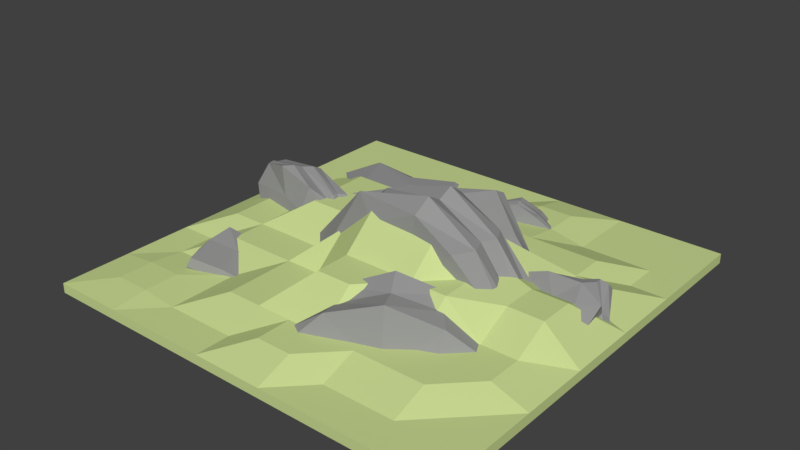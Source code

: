 # Source: Rock_II.blend  (saved by Blender 2.78.0; exported with 4.5.12 LTS)
import bpy
from mathutils import Matrix  # noqa: F401  (used for matrix-valued properties, if any)

bpy.ops.wm.read_factory_settings(use_empty=True)
scene = bpy.context.scene
scene.name = 'Scene'

# ---- collections
col_collection_1 = bpy.data.collections.new('Collection 1'); scene.collection.children.link(col_collection_1)

# ---- materials (node trees are filled in below, after node groups)
mat_grass_rock_ii = bpy.data.materials.new('Grass Rock II')
mat_grass_rock_ii.alpha_threshold = 0.0
mat_grass_rock_ii.use_transparent_shadow = False
mat_grass_rock_ii.diffuse_color = (0.59, 0.7, 0.29, 1.0)
mat_grass_rock_ii.roughness = 0.5
mat_grass_rock_ii.specular_intensity = 0.0
mat_grass_rock_ii.line_color = (0.0, 0.0, 0.0, 1.0)
mat_stone_rock_ii = bpy.data.materials.new('Stone Rock II')
mat_stone_rock_ii.alpha_threshold = 0.0
mat_stone_rock_ii.use_transparent_shadow = False
mat_stone_rock_ii.diffuse_color = (0.3108, 0.3108, 0.3108, 1.0)
mat_stone_rock_ii.roughness = 0.5
mat_stone_rock_ii.specular_intensity = 0.0

# ---- material node trees

# ---- world
world_world = bpy.data.worlds.new('World'); scene.world = world_world
world_world.color = (0.05088, 0.05088, 0.05088)
world_world.use_sun_shadow = False
world_world.sun_shadow_jitter_overblur = 0.0
world_world.cycles.sampling_method = 'MANUAL'

# ---- meshes
me_cube = bpy.data.meshes.new('Cube')
me_cube.from_pydata([(5.333, 8.0, 0.1847), (6.667, 8.0, 0.1847), (-8.0, -8.0, 0.1847), (-6.667, -8.0, 0.1847), (-6.667, 6.667, 0.1847), (-6.667, 5.333, 0.1847), (-6.667, 4.0, 0.1847), (-6.667, 2.667, 0.1847), (-6.667, 1.333, 0.665), (-6.667, 8.345e-07, 0.665), (-6.667, -1.333, 0.665), (-6.667, -2.667, 0.1847), (-6.667, -4.0, 0.1847), (-5.333, -8.0, 0.1847), (8.0, 8.0, 0.1847), (-4.0, -8.0, 0.1847), (-2.667, -8.0, 0.1847), (-1.333, -8.0, 0.1847), (-4.292e-06, -8.0, 0.1847), (1.333, -8.0, 0.1847), (2.667, -8.0, 0.1847), (4.0, -8.0, 0.1847), (5.333, -8.0, 0.1847), (6.667, -8.0, 0.1847), (8.0, -8.0, 0.1847), (-8.0, -8.0, -0.1847), (8.0, 8.0, -0.1847), (-8.0, 8.0, 0.1847), (-6.667, -5.333, 0.3271), (-6.667, -6.667, 0.3271), (-5.333, 6.667, 0.1847), (-5.333, 5.333, 0.1847), (-5.333, 4.0, 0.665), (-5.333, 2.667, 0.665), (-5.333, 1.333, 0.665), (-5.333, 4.768e-07, 0.665), (-5.333, -1.333, 0.665), (-5.333, -2.667, 0.665), (-5.333, -4.0, 0.1847), (-5.333, -5.333, 0.3271), (-5.333, -6.667, 0.3271), (-4.0, 6.667, 0.1847), (-4.0, 5.333, 0.1847), (-4.0, 4.0, 0.665), (-4.0, 2.667, 0.665), (-4.0, 1.333, 1.518), (-4.0, 1.192e-07, 1.518), (-4.0, -1.333, 0.665), (-4.0, -2.667, 0.665), (-4.0, -4.0, 0.1847), (-4.0, -5.333, 0.1847), (-4.0, -6.667, 0.1847), (-2.667, 6.667, 0.1847), (-2.667, 5.333, 0.1847), (-2.667, 4.0, 0.665), (-2.667, 2.667, 0.665), (-2.667, 1.333, 1.518), (-2.667, -8.345e-07, 1.518), (-2.667, -1.333, 0.665), (-2.667, -2.667, 0.665), (-2.667, -4.0, 0.665), (-2.667, -5.333, 0.665), (-2.667, -6.667, 0.1847), (-1.333, 6.667, 0.1847), (-1.333, 5.333, 0.1847), (-1.333, 4.0, 0.665), (-1.333, 2.667, 0.665), (-1.333, 1.333, 1.828), (-1.333, -1.669e-06, 1.828), (-1.333, -1.333, 1.828), (-1.333, -2.667, 0.665), (-1.333, -4.0, 0.665), (-1.333, -5.333, 0.665), (-1.333, -6.667, 0.1847), (1.5e-06, 6.667, 0.1847), (9.735e-07, 5.333, 0.1847), (4.47e-07, 4.0, 0.1847), (-7.947e-08, 2.667, 0.1847), (-6.06e-07, 1.333, 1.828), (-1.132e-06, -1.907e-06, 3.019), (-1.659e-06, -1.333, 3.019), (-2.186e-06, -2.667, 1.828), (-2.712e-06, -4.0, 1.828), (-3.239e-06, -5.333, 0.665), (-3.765e-06, -6.667, 0.665), (1.333, 6.667, 0.4672), (1.333, 5.333, 0.4672), (1.333, 4.0, 0.665), (1.333, 2.667, 0.665), (1.333, 1.333, 1.828), (1.333, -1.907e-06, 3.019), (1.333, -1.333, 3.019), (1.333, -2.667, 1.828), (1.333, -4.0, 1.828), (1.333, -5.333, 0.665), (1.333, -6.667, 0.665), (2.667, 6.667, 0.4672), (2.667, 5.333, 0.4672), (2.667, 4.0, 0.665), (2.667, 2.667, 0.665), (2.667, 1.333, 1.828), (2.667, -2.384e-06, 3.019), (2.667, -1.333, 3.019), (2.667, -2.667, 1.828), (2.667, -4.0, 0.665), (2.667, -5.333, 0.665), (2.667, -6.667, 0.1847), (4.0, 6.667, 0.1847), (4.0, 5.333, 0.1847), (4.0, 4.0, 0.665), (4.0, 2.667, 0.665), (4.0, 1.333, 1.828), (4.0, -2.861e-06, 1.828), (4.0, -1.333, 1.828), (4.0, -2.667, 1.828), (4.0, -4.0, 0.665), (4.0, -5.333, 0.665), (4.0, -6.667, 0.1847), (5.333, 6.667, 0.1847), (5.333, 5.333, 0.1847), (5.333, 4.0, 0.665), (5.333, 2.667, 0.665), (5.333, 1.333, 0.665), (5.333, -3.338e-06, 1.36), (5.333, -1.333, 1.36), (5.333, -2.667, 0.665), (5.333, -4.0, 0.665), (5.333, -5.333, 0.665), (5.333, -6.667, 0.1847), (6.667, 6.667, 0.1847), (6.667, 5.333, 0.1847), (6.667, 4.0, 0.1847), (6.667, 2.667, 0.665), (6.667, 1.333, 0.665), (6.667, -3.815e-06, 1.36), (6.667, -1.333, 1.36), (6.667, -2.667, 0.665), (6.667, -4.0, 0.665), (6.667, -5.333, 0.1847), (6.667, -6.667, 0.1847), (-6.667, 8.0, 0.1847), (-5.333, 8.0, 0.1847), (-4.0, 8.0, 0.1847), (-2.667, 8.0, 0.1847), (-1.333, 8.0, 0.1847), (2.027e-06, 8.0, 0.1847), (1.333, 8.0, 0.1847), (2.667, 8.0, 0.1847), (4.0, 8.0, 0.1847), (5.407, 0.02586, -0.06972), (5.202, -0.5993, 0.3113), (4.424, 1.522, 0.3327), (4.212, 0.8686, 1.193), (7.994, 0.4993, 0.03405), (7.087, -0.2628, 0.819), (7.021, 2.064, 1.083), (6.476, 1.049, 1.545), (4.9, 0.8712, -0.0942), (4.779, 0.191, 0.7643), (7.431, 1.268, 0.5379), (6.734, 0.2214, 1.136), (5.52, 1.723, 0.628), (5.265, 1.018, 1.542), (6.7, 0.2626, -0.06972), (6.336, -0.3918, 0.6169), (5.89, 0.3371, 1.112), (6.138, 1.031, 0.1893), (5.345, -0.1477, -0.06972), (5.283, -0.3212, -0.116), (5.166, -0.5556, -0.024), (4.096, 1.042, 1.037), (4.268, 1.185, 0.7969), (4.22, 1.389, 0.5753), (6.784, 1.443, 1.513), (6.745, 1.689, 1.503), (6.959, 1.891, 1.313), (7.3, -0.1173, 0.587), (7.211, 0.08424, 0.3575), (7.785, 0.3578, 0.2695), (7.396, 0.7193, 1.229), (7.308, 0.9208, 0.9994), (7.26, 1.074, 0.7393), (4.534, 0.3087, 0.5426), (4.764, 0.5066, 0.3524), (4.783, 0.6209, 0.07142), (6.79, -0.3209, 0.3667), (6.576, -0.08445, 0.1469), (6.6, 0.141, -0.04978), (5.39, 1.279, 1.385), (5.409, 1.393, 1.104), (5.514, 1.626, 0.9239), (-3.814, 2.773, -0.005638), (-3.599, 1.633, 1.346), (1.848, 3.989, 0.8011), (1.837, 2.914, 2.641), (-0.1352, 0.6707, -0.005638), (-0.1352, -0.462, -0.005638), (5.821, 1.895, -0.005638), (5.75, 1.057, 0.2831), (-0.5842, 3.418, -0.005638), (-0.6343, 2.253, 1.881), (2.735, 1.345, -0.005638), (2.735, 0.2118, -0.118), (3.406, 3.099, -0.005638), (3.358, 1.97, 1.755), (-1.975, 1.722, -0.005638), (-1.896, 0.7039, 0.2586), (0.8956, 1.263, 0.9271), (0.8956, 2.396, -0.005638), (-3.814, 2.49, -0.1248), (-3.814, 2.207, 0.3733), (-4.197, 1.963, 0.9167), (1.926, 3.272, 2.449), (1.866, 3.453, 1.832), (1.926, 3.838, 1.453), (5.75, 1.34, -0.005638), (5.605, 1.452, -0.005638), (5.821, 1.612, -0.005638), (-0.1551, -0.3149, -0.005638), (-0.1352, 0.1043, -0.005638), (-0.09622, 0.5216, -0.005638), (2.715, 0.3589, -0.005638), (2.735, 0.7782, -0.005638), (2.58, 1.15, -0.005638), (-1.559, 2.765, 1.856), (-0.6665, 2.859, 1.136), (-0.9439, 3.164, 0.6644), (-2.74, 0.6716, -0.1281), (-1.975, 1.156, 0.001089), (-1.781, 1.484, -0.08324), (3.766, 2.22, 1.218), (3.488, 2.526, 0.7462), (3.766, 2.787, 0.2222), (-5.719, 5.589, 0.01054), (-5.569, 5.453, 0.7006), (-2.174, 6.039, 0.02437), (-2.188, 5.945, 0.6725), (-4.833, 3.286, -0.06031), (-4.833, 3.201, 0.6342), (-1.131, 3.71, -0.04728), (-1.091, 3.784, 0.5676), (-3.72, 5.802, 0.01708), (-3.797, 5.189, 0.6659), (-3.008, 3.566, -0.05172), (-3.008, 3.481, 0.6428), (-1.799, 5.063, -0.005649), (-1.822, 4.987, 0.6891), (-5.276, 4.438, -0.02488), (-5.181, 4.443, 0.6695), (-3.451, 4.632, 0.6782), (-3.451, 4.717, -0.01629), (-5.719, 5.568, 0.1842), (-5.806, 5.547, 0.3578), (-5.881, 5.575, 0.5333), (-2.068, 6.084, 0.5486), (-2.15, 6.021, 0.3724), (-2.068, 6.127, 0.2013), (-1.091, 3.806, 0.394), (-1.183, 3.803, 0.3041), (-1.131, 3.689, 0.1263), (-4.91, 3.103, 0.4569), (-4.833, 3.244, 0.2869), (-4.747, 3.381, 0.1169), (-3.085, 3.382, 0.4654), (-3.008, 3.523, 0.2955), (-3.045, 3.641, 0.1249), (-3.802, 5.455, 0.543), (-3.76, 5.328, 0.3648), (-3.893, 5.401, 0.1928), (-6.291, 4.17, 0.4893), (-6.043, 4.395, 0.3223), (-5.926, 4.435, 0.1493), (-1.625, 4.933, 0.5132), (-1.759, 5.005, 0.3411), (-1.625, 4.975, 0.1659), (-6.548, -2.464, -0.08607), (-5.762, -2.503, 0.8679), (-4.459, -1.708, -0.08607), (-4.144, -1.723, 0.2751), (-5.701, -4.671, -0.08607), (-5.356, -4.671, 0.681), (-3.513, -3.927, -0.08607), (-3.206, -3.775, -0.04475), (-5.365, -2.078, -0.08607), (-5.076, -2.17, 0.5204), (-4.632, -4.234, -0.08607), (-4.287, -4.234, 0.4064), (-4.1, -2.643, -0.08607), (-3.771, -2.636, 0.2738), (-6.124, -3.568, -0.08607), (-5.735, -3.47, 0.7726), (-4.711, -3.131, 0.5152), (-5.055, -3.131, -0.08607), (-6.462, -2.464, -0.08607), (-6.031, -2.464, 0.2271), (-6.036, -2.415, 0.5862), (-4.151, -1.59, 0.01365), (-4.275, -1.681, -0.08607), (-4.323, -1.59, -0.08607), (-3.292, -3.775, -0.08607), (-3.391, -3.797, -0.08607), (-3.427, -3.927, -0.08607), (-5.473, -4.797, 0.3532), (-5.529, -4.671, 0.009673), (-5.578, -4.549, -0.08607), (-4.404, -4.36, 0.07864), (-4.46, -4.234, -0.08607), (-4.582, -4.141, -0.08607), (-5.178, -1.923, 0.2774), (-5.218, -2.066, -0.07003), (-5.392, -2.027, -0.08607), (-5.939, -3.797, 0.4728), (-5.952, -3.568, 0.1184), (-5.966, -3.538, -0.08607), (-3.728, -2.694, -0.09507), (-3.902, -2.654, -0.08607), (-3.9, -2.694, -0.08607), (-1.497, -3.581, -0.07334), (0.0795, -6.158, -0.07334), (2.062, -2.373, -0.07334), (3.336, -4.88, -0.07334), (1.621, -1.148, -0.07334), (2.987, -3.84, -0.07334), (5.381, -0.1087, -0.07334), (6.488, -2.595, -0.07334), (0.5468, -3.006, -0.07334), (1.823, -5.483, -0.07334), (3.409, -0.6995, -0.07334), (4.776, -3.392, -0.07334), (3.383, -1.595, -0.07334), (4.715, -4.305, -0.07334), (0.06185, -2.364, -0.07334), (1.446, -5.091, -0.07334), (3.217, -4.609, -0.07334), (1.85, -1.916, -0.07334), (-1.156, -4.254, -0.07334), (-0.814, -4.927, -0.07334), (-0.6825, -5.709, -0.07334), (3.104, -4.451, 1.986), (2.749, -3.732, 1.934), (2.421, -3.105, 2.312), (6.147, -1.922, -0.07334), (5.881, -1.598, -0.07334), (5.722, -0.7819, -0.07334), (2.67, -3.088, -0.07334), (2.304, -2.494, -0.07334), (1.952, -1.893, -0.07334), (4.458, -2.64, -0.07334), (4.093, -2.046, -0.07334), (3.62, -1.475, -0.07334), (1.329, -5.205, 1.38), (1.171, -4.381, 1.307), (0.6327, -3.806, 1.461), (1.098, -4.252, -0.07334), (0.7451, -3.711, -0.07334), (0.5243, -3.007, -0.07334), (4.663, -3.488, 1.276), (4.125, -2.913, 1.43), (3.98, -2.141, 1.602), (-0.9162, 5.451, -0.03343), (-0.3528, 4.408, 0.2612), (0.8833, 6.124, 0.8384), (1.302, 5.117, 1.101), (0.9868, 5.478, -0.1472), (1.435, 4.404, -0.1047), (2.849, 6.255, -0.006569), (3.175, 5.33, 0.1534), (0.09881, 5.869, 0.5867), (0.5276, 4.841, 0.7873), (1.862, 5.866, -0.1472), (2.31, 4.792, 0.5194), (1.647, 6.209, 0.5425), (2.076, 5.132, 0.8387), (0.03531, 5.464, -0.1472), (0.4814, 4.42, 0.6539), (1.359, 4.779, 0.2101), (0.9108, 5.852, -0.1472), (-0.8042, 5.182, 0.04049), (-0.6922, 4.914, 0.1144), (-0.6958, 4.622, 0.1978), (1.213, 5.347, 1.16), (1.106, 5.594, 1.009), (0.9894, 5.884, 1.012), (3.063, 5.598, 0.07952), (2.962, 5.717, 0.01004), (2.961, 5.987, -0.1433), (1.351, 4.649, -0.1472), (1.211, 4.941, -0.1472), (1.078, 5.235, -0.1472), (2.227, 5.037, -0.1472), (2.086, 5.329, -0.1472), (1.894, 5.596, -0.1472), (0.2887, 5.058, 0.8997), (0.2908, 5.325, 0.7355), (0.07124, 5.57, 0.6646), (0.4063, 4.611, -0.1472), (0.2593, 4.928, -0.1472), (0.2065, 5.222, -0.1472), (2.122, 5.435, 0.7603), (1.903, 5.68, 0.6894), (1.898, 5.972, 0.6124), (-6.308, 1.361, -0.006642), (-7.13, 0.3064, 0.0538), (-6.605, 1.791, 1.643), (-7.107, 0.8026, 1.827), (-2.681, 0.6353, 0.1663), (-4.493, -0.2272, 0.3347), (-3.368, 1.07, 1.568), (-4.413, 0.2046, 1.832), (-6.771, 1.589, 0.8256), (-7.512, 0.5668, 0.9757), (-2.907, 0.8737, 1.131), (-4.635, -0.07718, 0.9423), (-5.068, 1.484, 1.969), (-6.007, 0.4334, 2.162), (-4.495, 0.998, -0.03066), (-5.54, -0.01152, 0.2265), (-5.643, 0.1843, 1.139), (-4.721, 1.236, 0.9338), (-6.539, 1.098, -0.05756), (-6.769, 0.8345, -0.1248), (-7.11, 0.5822, -0.1431), (-7.114, 1.048, 1.856), (-7.102, 1.276, 1.759), (-6.991, 1.574, 1.753), (-3.725, 0.4151, 1.479), (-3.595, 0.5861, 1.648), (-3.598, 0.8065, 1.619), (-4.088, -0.01153, 0.2394), (-4.032, 0.2988, 0.232), (-3.08, 0.419, 0.2662), (-3.424, 0.03735, 1.241), (-3.369, 0.3477, 1.234), (-3.291, 0.6413, 1.166), (-7.5, 0.8503, 0.9416), (-7.26, 1.066, 0.9081), (-7.123, 1.336, 0.7883), (-4.873, 0.1212, 0.02887), (-4.956, 0.4719, 0.07208), (-4.741, 0.751, 0.08588), (-5.639, 0.6857, 2.212), (-5.502, 0.956, 2.092), (-5.178, 1.212, 2.109), (-8.0, -6.667, 0.1847), (-8.0, -5.333, 0.1847), (-8.0, -4.0, 0.1847), (-8.0, -2.667, 0.1847), (-8.0, -1.333, 0.1847), (-8.0, 1.55e-06, 0.1847), (-8.0, 1.333, 0.1847), (-8.0, 2.667, 0.1847), (-8.0, 4.0, 0.1847), (-8.0, 5.333, 0.1847), (-8.0, 6.667, 0.1847), (8.0, -8.0, -0.1847), (-8.0, 8.0, -0.1847), (8.0, 6.667, 0.1847), (8.0, 5.333, 0.1847), (8.0, 4.0, 0.1847), (8.0, 2.667, 0.1847), (8.0, 1.333, 0.1847), (8.0, -5.126e-06, 0.1847), (8.0, -1.333, 0.1847), (8.0, -2.667, 0.1847), (8.0, -4.0, 0.1847), (8.0, -5.333, 0.1847), (8.0, -6.667, 0.1847), (-2.287, 0.8405, 0.5695), (-2.163, -1.626, 0.5606), (2.05, 0.6192, 3.488), (1.923, -1.588, 3.435), (1.512, 0.6323, -0.05084), (1.379, -1.474, -0.05084), (6.1, 0.52, -0.01355), (5.87, -1.328, -0.01526), (0.1992, 0.9787, 2.942), (0.06863, -1.558, 2.637), (3.694, 0.5789, -0.05084), (3.561, -1.527, -0.05084), (3.662, 0.5797, 2.643), (3.487, -1.765, 2.646), (-0.3908, 0.9459, -0.05084), (-0.4947, -1.42, -0.05084), (1.658, -1.721, -0.05084), (1.785, 1.067, -0.05084), (-2.327, 0.1989, 0.5695), (-2.908, -0.3276, 0.5695), (-3.198, -0.848, 0.6162), (1.971, -0.9611, 3.881), (1.988, -0.4341, 3.578), (2.038, 0.09205, 3.881), (5.903, -0.8016, -0.01526), (5.81, -0.5277, -0.136), (6.067, -0.006606, -0.01355), (1.441, -0.9482, -0.05084), (1.445, -0.4208, -0.05084), (1.465, 0.1061, -0.05084), (3.624, -1.002, -0.05084), (3.628, -0.4743, -0.05084), (3.501, 0.05623, -0.05084), (-0.7431, -1.155, 3.314), (-0.4848, -0.387, 2.948), (-0.6922, 0.1455, 2.969), (-0.477, -0.9012, -0.05084), (-0.4577, -0.3742, -0.05084), (-0.277, 0.1487, -0.05084), (3.874, -1.008, 2.616), (3.667, -0.4752, 2.637), (3.941, 0.04546, 2.616)], [], [(48, 59, 58, 47), (25, 13, 3), (25, 15, 13), (25, 16, 15), (140, 26, 455, 27), (49, 60, 59, 48), (50, 61, 60, 49), (51, 62, 61, 50), (15, 16, 62, 51), (31, 42, 41, 30), (32, 43, 42, 31), (33, 44, 43, 32), (34, 45, 44, 33), (35, 46, 45, 34), (36, 47, 46, 35), (25, 17, 16), (25, 3, 2), (25, 18, 17), (25, 19, 18), (25, 20, 19), (25, 21, 20), (25, 22, 21), (25, 23, 22), (454, 24, 23, 25), (118, 129, 1, 0), (107, 118, 0, 148), (96, 107, 148, 147), (37, 48, 47, 36), (38, 49, 48, 37), (39, 50, 49, 38), (40, 51, 50, 39), (13, 15, 51, 40), (5, 31, 30, 4), (6, 32, 31, 5), (7, 33, 32, 6), (8, 34, 33, 7), (9, 35, 34, 8), (10, 36, 35, 9), (11, 37, 36, 10), (12, 38, 37, 11), (28, 39, 38, 12), (29, 40, 39, 28), (3, 13, 40, 29), (452, 5, 4, 453), (451, 6, 5, 452), (450, 7, 6, 451), (449, 8, 7, 450), (448, 9, 8, 449), (447, 10, 9, 448), (446, 11, 10, 447), (445, 12, 11, 446), (444, 28, 12, 445), (443, 29, 28, 444), (2, 3, 29, 443), (454, 465, 466), (454, 464, 465), (454, 463, 464), (454, 462, 463), (454, 461, 462), (454, 460, 461), (454, 459, 460), (454, 458, 459), (454, 457, 458), (454, 456, 457), (26, 14, 456, 454), (455, 453, 27), (85, 96, 147, 146), (74, 85, 146, 145), (63, 74, 145, 144), (52, 63, 144, 143), (41, 52, 143, 142), (30, 41, 142, 141), (4, 30, 141, 140), (453, 4, 140, 27), (454, 466, 24), (129, 456, 14, 1), (130, 457, 456, 129), (131, 458, 457, 130), (132, 459, 458, 131), (133, 460, 459, 132), (134, 461, 460, 133), (135, 462, 461, 134), (136, 463, 462, 135), (137, 464, 463, 136), (138, 465, 464, 137), (139, 466, 465, 138), (23, 24, 466, 139), (25, 455, 26, 454), (141, 26, 140), (142, 26, 141), (143, 26, 142), (144, 26, 143), (145, 26, 144), (146, 26, 145), (147, 26, 146), (148, 26, 147), (0, 26, 148), (1, 26, 0), (14, 26, 1), (182, 158, 152), (188, 162, 156), (179, 160, 154), (185, 164, 150), (166, 159, 153, 163), (165, 150, 164), (162, 152, 165), (161, 155, 159, 166), (173, 156, 179), (169, 150, 182), (151, 161, 166, 157), (156, 165, 160), (160, 165, 154), (157, 166, 163, 149), (176, 154, 185), (170, 152, 188), (151, 172, 161), (172, 171, 190), (171, 170, 189), (153, 178, 163), (178, 177, 187), (177, 176, 186), (149, 167, 157), (167, 168, 184), (168, 169, 183), (155, 175, 159), (175, 174, 181), (174, 173, 180), (163, 187, 167), (187, 168, 167), (186, 169, 168), (159, 181, 178), (181, 180, 177), (180, 179, 176), (161, 190, 175), (190, 174, 175), (189, 173, 174), (157, 184, 172), (184, 183, 171), (183, 182, 170), (224, 200, 194), (165, 152, 158), (165, 156, 162), (150, 165, 158), (154, 165, 164), (183, 169, 182), (181, 174, 180), (169, 186, 185), (177, 178, 181), (173, 189, 188), (156, 173, 188), (150, 169, 185), (182, 150, 158), (188, 152, 162), (186, 176, 185), (180, 173, 179), (168, 187, 186), (176, 177, 180), (152, 170, 182), (154, 176, 179), (179, 156, 160), (185, 154, 164), (189, 170, 188), (187, 177, 186), (170, 171, 183), (174, 190, 189), (184, 168, 183), (190, 171, 189), (171, 172, 184), (163, 178, 187), (161, 172, 190), (172, 151, 157), (175, 155, 161), (178, 153, 159), (167, 149, 163), (159, 175, 181), (157, 167, 184), (230, 204, 198), (221, 202, 196), (227, 206, 192), (208, 201, 195, 205), (207, 192, 206), (204, 194, 207), (203, 197, 201, 208), (215, 198, 221), (211, 192, 224), (193, 203, 208, 199), (198, 207, 202), (202, 207, 196), (199, 208, 205, 191), (218, 196, 227), (212, 194, 230), (193, 214, 203), (214, 213, 232), (213, 212, 231), (195, 220, 205), (220, 219, 229), (219, 218, 228), (191, 209, 199), (209, 210, 226), (210, 211, 225), (197, 217, 201), (217, 216, 223), (216, 215, 222), (205, 229, 209), (229, 210, 209), (228, 211, 210), (201, 223, 220), (223, 222, 219), (222, 221, 218), (203, 232, 217), (232, 216, 217), (231, 215, 216), (199, 226, 214), (226, 225, 213), (225, 224, 212), (207, 194, 200), (207, 198, 204), (192, 207, 200), (196, 207, 206), (225, 211, 224), (223, 216, 222), (211, 228, 227), (219, 220, 223), (215, 231, 230), (198, 215, 230), (192, 211, 227), (224, 192, 200), (230, 194, 204), (228, 218, 227), (222, 215, 221), (210, 229, 228), (218, 219, 222), (194, 212, 224), (196, 218, 221), (221, 198, 202), (227, 196, 206), (231, 212, 230), (229, 219, 228), (212, 213, 225), (216, 232, 231), (226, 210, 225), (232, 213, 231), (213, 214, 226), (205, 220, 229), (203, 214, 232), (214, 193, 199), (217, 197, 203), (220, 195, 201), (209, 191, 205), (201, 217, 223), (199, 209, 226), (266, 242, 236), (272, 246, 240), (263, 244, 238), (269, 248, 234), (250, 243, 237, 247), (249, 234, 248), (246, 236, 249), (245, 239, 243, 250), (257, 240, 263), (253, 234, 266), (235, 245, 250, 241), (240, 249, 244), (244, 249, 238), (241, 250, 247, 233), (260, 238, 269), (254, 236, 272), (235, 256, 245), (256, 255, 274), (255, 254, 273), (237, 262, 247), (262, 261, 271), (261, 260, 270), (233, 251, 241), (251, 252, 268), (252, 253, 267), (239, 259, 243), (259, 258, 265), (258, 257, 264), (247, 271, 251), (271, 252, 251), (270, 253, 252), (243, 265, 262), (265, 264, 261), (264, 263, 260), (245, 274, 259), (274, 258, 259), (273, 257, 258), (241, 268, 256), (268, 267, 255), (267, 266, 254), (249, 236, 242), (249, 240, 246), (234, 249, 242), (238, 249, 248), (267, 253, 266), (265, 258, 264), (253, 270, 269), (261, 262, 265), (257, 273, 272), (240, 257, 272), (234, 253, 269), (266, 234, 242), (272, 236, 246), (270, 260, 269), (264, 257, 263), (252, 271, 270), (260, 261, 264), (236, 254, 266), (238, 260, 263), (263, 240, 244), (269, 238, 248), (273, 254, 272), (271, 261, 270), (254, 255, 267), (258, 274, 273), (268, 252, 267), (274, 255, 273), (255, 256, 268), (247, 262, 271), (245, 256, 274), (256, 235, 241), (259, 239, 245), (262, 237, 243), (251, 233, 247), (243, 259, 265), (241, 251, 268), (308, 284, 278), (314, 288, 282), (305, 286, 280), (311, 290, 276), (292, 285, 279, 289), (291, 276, 290), (288, 278, 291), (287, 281, 285, 292), (299, 282, 305), (295, 276, 308), (277, 287, 292, 283), (282, 291, 286), (286, 291, 280), (283, 292, 289, 275), (302, 280, 311), (296, 278, 314), (277, 298, 287), (298, 297, 316), (297, 296, 315), (279, 304, 289), (304, 303, 313), (303, 302, 312), (275, 293, 283), (293, 294, 310), (294, 295, 309), (281, 301, 285), (301, 300, 307), (300, 299, 306), (289, 313, 293), (313, 294, 293), (312, 295, 294), (285, 307, 304), (307, 306, 303), (306, 305, 302), (287, 316, 301), (316, 300, 301), (315, 299, 300), (283, 310, 298), (310, 309, 297), (309, 308, 296), (291, 278, 284), (291, 282, 288), (276, 291, 284), (280, 291, 290), (309, 295, 308), (307, 300, 306), (295, 312, 311), (303, 304, 307), (299, 315, 314), (282, 299, 314), (276, 295, 311), (308, 276, 284), (314, 278, 288), (312, 302, 311), (306, 299, 305), (294, 313, 312), (302, 303, 306), (278, 296, 308), (280, 302, 305), (305, 282, 286), (311, 280, 290), (315, 296, 314), (313, 303, 312), (296, 297, 309), (300, 316, 315), (310, 294, 309), (316, 297, 315), (297, 298, 310), (289, 304, 313), (287, 298, 316), (298, 277, 283), (301, 281, 287), (304, 279, 285), (293, 275, 289), (285, 301, 307), (283, 293, 310), (350, 326, 320), (356, 330, 324), (347, 328, 322), (353, 332, 318), (334, 327, 321, 331), (333, 318, 332), (330, 320, 333), (329, 323, 327, 334), (341, 324, 347), (337, 318, 350), (319, 329, 334, 325), (324, 333, 328), (328, 333, 322), (325, 334, 331, 317), (344, 322, 353), (338, 320, 356), (319, 340, 329), (340, 339, 358), (339, 338, 357), (321, 346, 331), (346, 345, 355), (345, 344, 354), (317, 335, 325), (335, 336, 352), (336, 337, 351), (323, 343, 327), (343, 342, 349), (342, 341, 348), (331, 355, 335), (355, 336, 335), (354, 337, 336), (327, 349, 346), (349, 348, 345), (348, 347, 344), (329, 358, 343), (358, 342, 343), (357, 341, 342), (325, 352, 340), (352, 351, 339), (351, 350, 338), (333, 320, 326), (333, 324, 330), (318, 333, 326), (322, 333, 332), (351, 337, 350), (349, 342, 348), (337, 354, 353), (345, 346, 349), (341, 357, 356), (324, 341, 356), (318, 337, 353), (350, 318, 326), (356, 320, 330), (354, 344, 353), (348, 341, 347), (336, 355, 354), (344, 345, 348), (320, 338, 350), (322, 344, 347), (347, 324, 328), (353, 322, 332), (357, 338, 356), (355, 345, 354), (338, 339, 351), (342, 358, 357), (352, 336, 351), (358, 339, 357), (339, 340, 352), (331, 346, 355), (329, 340, 358), (340, 319, 325), (343, 323, 329), (346, 321, 327), (335, 317, 331), (327, 343, 349), (325, 335, 352), (392, 368, 362), (398, 372, 366), (389, 370, 364), (395, 374, 360), (376, 369, 363, 373), (375, 360, 374), (372, 362, 375), (371, 365, 369, 376), (383, 366, 389), (379, 360, 392), (361, 371, 376, 367), (366, 375, 370), (370, 375, 364), (367, 376, 373, 359), (386, 364, 395), (380, 362, 398), (361, 382, 371), (382, 381, 400), (381, 380, 399), (363, 388, 373), (388, 387, 397), (387, 386, 396), (359, 377, 367), (377, 378, 394), (378, 379, 393), (365, 385, 369), (385, 384, 391), (384, 383, 390), (373, 397, 377), (397, 378, 377), (396, 379, 378), (369, 391, 388), (391, 390, 387), (390, 389, 386), (371, 400, 385), (400, 384, 385), (399, 383, 384), (367, 394, 382), (394, 393, 381), (393, 392, 380), (375, 362, 368), (375, 366, 372), (360, 375, 368), (364, 375, 374), (393, 379, 392), (391, 384, 390), (379, 396, 395), (387, 388, 391), (383, 399, 398), (366, 383, 398), (360, 379, 395), (392, 360, 368), (398, 362, 372), (396, 386, 395), (390, 383, 389), (378, 397, 396), (386, 387, 390), (362, 380, 392), (364, 386, 389), (389, 366, 370), (395, 364, 374), (399, 380, 398), (397, 387, 396), (380, 381, 393), (384, 400, 399), (394, 378, 393), (400, 381, 399), (381, 382, 394), (373, 388, 397), (371, 382, 400), (382, 361, 367), (385, 365, 371), (388, 363, 369), (377, 359, 373), (369, 385, 391), (367, 377, 394), (434, 410, 404), (440, 414, 408), (431, 412, 406), (437, 416, 402), (418, 411, 405, 415), (417, 402, 416), (414, 404, 417), (413, 407, 411, 418), (425, 408, 431), (421, 402, 434), (403, 413, 418, 409), (408, 417, 412), (412, 417, 406), (409, 418, 415, 401), (428, 406, 437), (422, 404, 440), (403, 424, 413), (424, 423, 442), (423, 422, 441), (405, 430, 415), (430, 429, 439), (429, 428, 438), (401, 419, 409), (419, 420, 436), (420, 421, 435), (407, 427, 411), (427, 426, 433), (426, 425, 432), (415, 439, 419), (439, 420, 419), (438, 421, 420), (411, 433, 430), (433, 432, 429), (432, 431, 428), (413, 442, 427), (442, 426, 427), (441, 425, 426), (409, 436, 424), (436, 435, 423), (435, 434, 422), (417, 404, 410), (417, 408, 414), (402, 417, 410), (406, 417, 416), (435, 421, 434), (433, 426, 432), (421, 438, 437), (429, 430, 433), (425, 441, 440), (408, 425, 440), (402, 421, 437), (434, 402, 410), (440, 404, 414), (438, 428, 437), (432, 425, 431), (420, 439, 438), (428, 429, 432), (404, 422, 434), (406, 428, 431), (431, 408, 412), (437, 406, 416), (441, 422, 440), (439, 429, 438), (422, 423, 435), (426, 442, 441), (436, 420, 435), (442, 423, 441), (423, 424, 436), (415, 430, 439), (413, 424, 442), (424, 403, 409), (427, 407, 413), (430, 405, 411), (419, 401, 415), (411, 427, 433), (409, 419, 436), (47, 58, 57, 46), (46, 57, 56, 45), (45, 56, 55, 44), (44, 55, 54, 43), (43, 54, 53, 42), (42, 53, 52, 41), (16, 17, 73, 62), (62, 73, 72, 61), (61, 72, 71, 60), (60, 71, 70, 59), (59, 70, 69, 58), (58, 69, 68, 57), (57, 68, 67, 56), (56, 67, 66, 55), (55, 66, 65, 54), (54, 65, 64, 53), (53, 64, 63, 52), (17, 18, 84, 73), (73, 84, 83, 72), (72, 83, 82, 71), (71, 82, 81, 70), (70, 81, 80, 69), (69, 80, 79, 68), (68, 79, 78, 67), (67, 78, 77, 66), (66, 77, 76, 65), (65, 76, 75, 64), (64, 75, 74, 63), (18, 19, 95, 84), (84, 95, 94, 83), (83, 94, 93, 82), (82, 93, 92, 81), (81, 92, 91, 80), (80, 91, 90, 79), (79, 90, 89, 78), (78, 89, 88, 77), (77, 88, 87, 76), (76, 87, 86, 75), (75, 86, 85, 74), (19, 20, 106, 95), (95, 106, 105, 94), (94, 105, 104, 93), (93, 104, 103, 92), (92, 103, 102, 91), (91, 102, 101, 90), (90, 101, 100, 89), (89, 100, 99, 88), (88, 99, 98, 87), (87, 98, 97, 86), (86, 97, 96, 85), (25, 2, 443, 455), (455, 443, 444), (455, 444, 445), (455, 445, 446), (455, 446, 447), (455, 447, 448), (455, 448, 449), (455, 449, 450), (455, 450, 451), (455, 451, 452), (455, 452, 453), (20, 21, 117, 106), (106, 117, 116, 105), (105, 116, 115, 104), (104, 115, 114, 103), (103, 114, 113, 102), (102, 113, 112, 101), (101, 112, 111, 100), (100, 111, 110, 99), (99, 110, 109, 98), (98, 109, 108, 97), (97, 108, 107, 96), (21, 22, 128, 117), (117, 128, 127, 116), (116, 127, 126, 115), (115, 126, 125, 114), (114, 125, 124, 113), (113, 124, 123, 112), (112, 123, 122, 111), (111, 122, 121, 110), (110, 121, 120, 109), (109, 120, 119, 108), (108, 119, 118, 107), (22, 23, 139, 128), (128, 139, 138, 127), (127, 138, 137, 126), (126, 137, 136, 125), (125, 136, 135, 124), (124, 135, 134, 123), (123, 134, 133, 122), (122, 133, 132, 121), (121, 132, 131, 120), (120, 131, 130, 119), (119, 130, 129, 118), (500, 476, 470), (506, 480, 474), (497, 478, 472), (503, 482, 468), (484, 477, 471, 481), (483, 468, 482), (480, 470, 483), (479, 473, 477, 484), (491, 474, 497), (487, 468, 500), (469, 479, 484, 475), (474, 483, 478), (478, 483, 472), (475, 484, 481, 467), (494, 472, 503), (488, 470, 506), (469, 490, 479), (490, 489, 508), (489, 488, 507), (471, 496, 481), (496, 495, 505), (495, 494, 504), (467, 485, 475), (485, 486, 502), (486, 487, 501), (473, 493, 477), (493, 492, 499), (492, 491, 498), (481, 505, 485), (505, 486, 485), (504, 487, 486), (477, 499, 496), (499, 498, 495), (498, 497, 494), (479, 508, 493), (508, 492, 493), (507, 491, 492), (475, 502, 490), (502, 501, 489), (501, 500, 488), (483, 470, 476), (483, 474, 480), (468, 483, 476), (472, 483, 482), (501, 487, 500), (499, 492, 498), (487, 504, 503), (495, 496, 499), (491, 507, 506), (474, 491, 506), (468, 487, 503), (500, 468, 476), (506, 470, 480), (504, 494, 503), (498, 491, 497), (486, 505, 504), (494, 495, 498), (470, 488, 500), (472, 494, 497), (497, 474, 478), (503, 472, 482), (507, 488, 506), (505, 495, 504), (488, 489, 501), (492, 508, 507), (502, 486, 501), (508, 489, 507), (489, 490, 502), (481, 496, 505), (479, 490, 508), (490, 469, 475), (493, 473, 479), (496, 471, 477), (485, 467, 481), (477, 493, 499), (475, 485, 502)])
me_cube.polygons.foreach_set('material_index', [0, 0, 0, 0, 0, 0, 0, 0, 0, 0, 0, 0, 0, 0, 0, 0, 0, 0, 0, 0, 0, 0, 0, 0, 0, 0, 0, 0, 0, 0, 0, 0, 0, 0, 0, 0, 0, 0, 0, 0, 0, 0, 0, 0, 0, 0, 0, 0, 0, 0, 0, 0, 0, 0, 0, 0, 0, 0, 0, 0, 0, 0, 0, 0, 0, 0, 0, 0, 0, 0, 0, 0, 0, 0, 0, 0, 0, 0, 0, 0, 0, 0, 0, 0, 0, 0, 0, 0, 0, 0, 0, 0, 0, 0, 0, 0, 0, 0, 0, 1, 1, 1, 1, 1, 1, 1, 1, 1, 1, 1, 1, 1, 1, 1, 1, 1, 1, 1, 1, 1, 1, 1, 1, 1, 1, 1, 1, 1, 1, 1, 1, 1, 1, 1, 1, 1, 1, 1, 1, 1, 1, 1, 1, 1, 1, 1, 1, 1, 1, 1, 1, 1, 1, 1, 1, 1, 1, 1, 1, 1, 1, 1, 1, 1, 1, 1, 1, 1, 1, 1, 1, 1, 1, 1, 1, 1, 1, 1, 1, 1, 1, 1, 1, 1, 1, 1, 1, 1, 1, 1, 1, 1, 1, 1, 1, 1, 1, 1, 1, 1, 1, 1, 1, 1, 1, 1, 1, 1, 1, 1, 1, 1, 1, 1, 1, 1, 1, 1, 1, 1, 1, 1, 1, 1, 1, 1, 1, 1, 1, 1, 1, 1, 1, 1, 1, 1, 1, 1, 1, 1, 1, 1, 1, 1, 1, 1, 1, 1, 1, 1, 1, 1, 1, 1, 1, 1, 1, 1, 1, 1, 1, 1, 1, 1, 1, 1, 1, 1, 1, 1, 1, 1, 1, 1, 1, 1, 1, 1, 1, 1, 1, 1, 1, 1, 1, 1, 1, 1, 1, 1, 1, 1, 1, 1, 1, 1, 1, 1, 1, 1, 1, 1, 1, 1, 1, 1, 1, 1, 1, 1, 1, 1, 1, 1, 1, 1, 1, 1, 1, 1, 1, 1, 1, 1, 1, 1, 1, 1, 1, 1, 1, 1, 1, 1, 1, 1, 1, 1, 1, 1, 1, 1, 1, 1, 1, 1, 1, 1, 1, 1, 1, 1, 1, 1, 1, 1, 1, 1, 1, 1, 1, 1, 1, 1, 1, 1, 1, 1, 1, 1, 1, 1, 1, 1, 1, 1, 1, 1, 1, 1, 1, 1, 1, 1, 1, 1, 1, 1, 1, 1, 1, 1, 1, 1, 1, 1, 1, 1, 1, 1, 1, 1, 1, 1, 1, 1, 1, 1, 1, 1, 1, 1, 1, 1, 1, 1, 1, 1, 1, 1, 1, 1, 1, 1, 1, 1, 1, 1, 1, 1, 1, 1, 1, 1, 1, 1, 1, 1, 1, 1, 1, 1, 1, 1, 1, 1, 1, 1, 1, 1, 1, 1, 1, 1, 1, 1, 1, 1, 1, 1, 1, 1, 1, 1, 1, 1, 1, 1, 1, 1, 1, 1, 1, 1, 1, 1, 1, 1, 1, 1, 1, 1, 1, 1, 1, 1, 1, 1, 1, 1, 1, 1, 1, 1, 1, 1, 1, 1, 1, 1, 1, 1, 1, 1, 1, 1, 1, 1, 1, 1, 1, 1, 1, 1, 1, 1, 1, 1, 1, 1, 1, 1, 1, 1, 1, 1, 1, 1, 1, 1, 1, 1, 1, 1, 1, 1, 1, 1, 1, 1, 1, 1, 1, 1, 1, 1, 1, 1, 1, 1, 1, 1, 1, 1, 1, 1, 1, 1, 1, 1, 1, 1, 1, 1, 1, 1, 1, 1, 1, 1, 1, 1, 1, 1, 1, 1, 1, 1, 1, 1, 1, 1, 1, 1, 1, 1, 1, 1, 1, 1, 1, 1, 1, 1, 1, 1, 1, 1, 1, 1, 1, 1, 1, 1, 1, 1, 1, 1, 1, 1, 1, 1, 1, 1, 1, 1, 1, 1, 1, 1, 1, 1, 1, 1, 1, 1, 1, 1, 1, 1, 1, 0, 0, 0, 0, 0, 0, 0, 0, 0, 0, 0, 0, 0, 0, 0, 0, 0, 0, 0, 0, 0, 0, 0, 0, 0, 0, 0, 0, 0, 0, 0, 0, 0, 0, 0, 0, 0, 0, 0, 0, 0, 0, 0, 0, 0, 0, 0, 0, 0, 0, 0, 0, 0, 0, 0, 0, 0, 0, 0, 0, 0, 0, 0, 0, 0, 0, 0, 0, 0, 0, 0, 0, 0, 0, 0, 0, 0, 0, 0, 0, 0, 0, 0, 0, 0, 0, 0, 0, 0, 0, 0, 0, 0, 0, 1, 1, 1, 1, 1, 1, 1, 1, 1, 1, 1, 1, 1, 1, 1, 1, 1, 1, 1, 1, 1, 1, 1, 1, 1, 1, 1, 1, 1, 1, 1, 1, 1, 1, 1, 1, 1, 1, 1, 1, 1, 1, 1, 1, 1, 1, 1, 1, 1, 1, 1, 1, 1, 1, 1, 1, 1, 1, 1, 1, 1, 1, 1, 1, 1, 1, 1, 1, 1, 1, 1, 1, 1, 1, 1, 1])
me_cube.materials.append(mat_grass_rock_ii)
me_cube.materials.append(mat_stone_rock_ii)
me_cube.use_remesh_preserve_volume = False
me_cube.use_remesh_preserve_attributes = False
me_cube.use_mirror_vertex_groups = False
me_cube.update()

# ---- objects
ob_rock_ii = bpy.data.objects.new('Rock II', me_cube)

# ---- transforms, parenting, visibility, modifiers, constraints
ob_rock_ii.location = (0.0, 0.0, 0.0)
ob_rock_ii.lock_rotations_4d = False
ob_rock_ii.empty_display_type = 'ARROWS'
ob_rock_ii.lineart.crease_threshold = 0.0

# ---- collection membership
col_collection_1.objects.link(ob_rock_ii)

# ---- scene / render settings (as saved in the file)
scene.frame_start = 1; scene.frame_end = 250; scene.frame_set(1)
scene.render.engine = 'BLENDER_EEVEE_NEXT'
scene.render.resolution_percentage = 50
scene.render.dither_intensity = 0.0
scene.cycles.use_denoising = False
scene.cycles.samples = 128
scene.cycles.sampling_pattern = 'TABULATED_SOBOL'
scene.cycles.light_sampling_threshold = 0.0
scene.cycles.use_adaptive_sampling = False
scene.cycles.use_light_tree = False
scene.cycles.blur_glossy = 0.0
scene.cycles.sample_clamp_indirect = 0.0
scene.view_settings.view_transform = 'Standard'
bpy.context.view_layer.update()

# ---- added for rendering (the .blend has no active camera and no usable light): camera, sun
cam_auto = bpy.data.cameras.new('AutoCamera')
cam_auto.lens = 50.0
cam_auto.sensor_width = 36.0
cam_auto.clip_end = 1000.0
ob_auto_camera = bpy.data.objects.new('AutoCamera', cam_auto)
scene.collection.objects.link(ob_auto_camera)
ob_auto_camera.location = (21.2707, -25.5249, 18.8649)
ob_auto_camera.rotation_euler = (1.09748, -7.21219e-08, 0.694738)
scene.camera = ob_auto_camera
light_auto_sun = bpy.data.lights.new('AutoSun', 'SUN')
light_auto_sun.energy = 3.0
light_auto_sun.angle = 0.0523599
ob_auto_sun = bpy.data.objects.new('AutoSun', light_auto_sun)
scene.collection.objects.link(ob_auto_sun)
ob_auto_sun.rotation_euler = (0.872665, 0.174533, 0.523599)
bpy.context.view_layer.update()
